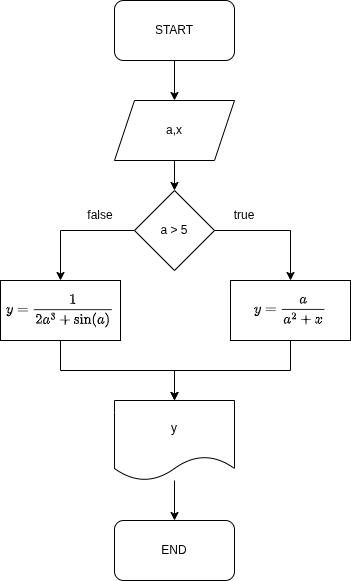

The diagram above was exported from draw.io. Its source (the exported page's mxGraphModel, read from the mxfile embedded in the PNG):
<mxGraphModel dx="946" dy="617" grid="1" gridSize="10" guides="1" tooltips="1" connect="1" arrows="1" fold="1" page="1" pageScale="1" pageWidth="827" pageHeight="1169" background="none" math="1" shadow="0">
  <root>
    <mxCell id="0" />
    <mxCell id="1" parent="0" />
    <mxCell id="5S5nBJ1iuHe10xCnx2yZ-1" value="END" style="rounded=1;whiteSpace=wrap;html=1;" parent="1" vertex="1">
      <mxGeometry x="354" y="560" width="120" height="60" as="geometry" />
    </mxCell>
    <mxCell id="5S5nBJ1iuHe10xCnx2yZ-5" value="" style="edgeStyle=orthogonalEdgeStyle;rounded=0;orthogonalLoop=1;jettySize=auto;html=1;exitX=0.5;exitY=1;exitDx=0;exitDy=0;" parent="1" source="5S5nBJ1iuHe10xCnx2yZ-2" edge="1">
      <mxGeometry relative="1" as="geometry">
        <mxPoint x="364" y="10" as="sourcePoint" />
        <mxPoint x="414" y="140" as="targetPoint" />
      </mxGeometry>
    </mxCell>
    <mxCell id="5S5nBJ1iuHe10xCnx2yZ-2" value="START" style="rounded=1;whiteSpace=wrap;html=1;glass=0;" parent="1" vertex="1">
      <mxGeometry x="354" y="40" width="120" height="60" as="geometry" />
    </mxCell>
    <mxCell id="5S5nBJ1iuHe10xCnx2yZ-9" style="edgeStyle=orthogonalEdgeStyle;rounded=0;orthogonalLoop=1;jettySize=auto;html=1;entryX=0.5;entryY=0;entryDx=0;entryDy=0;" parent="1" source="5S5nBJ1iuHe10xCnx2yZ-3" edge="1">
      <mxGeometry relative="1" as="geometry">
        <mxPoint x="414" y="230" as="targetPoint" />
      </mxGeometry>
    </mxCell>
    <mxCell id="5S5nBJ1iuHe10xCnx2yZ-3" value="a,x" style="shape=parallelogram;perimeter=parallelogramPerimeter;whiteSpace=wrap;html=1;fixedSize=1;" parent="1" vertex="1">
      <mxGeometry x="354" y="140" width="120" height="60" as="geometry" />
    </mxCell>
    <mxCell id="5S5nBJ1iuHe10xCnx2yZ-7" value="" style="edgeStyle=orthogonalEdgeStyle;rounded=0;orthogonalLoop=1;jettySize=auto;html=1;" parent="1" source="5S5nBJ1iuHe10xCnx2yZ-6" target="5S5nBJ1iuHe10xCnx2yZ-1" edge="1">
      <mxGeometry relative="1" as="geometry" />
    </mxCell>
    <mxCell id="5S5nBJ1iuHe10xCnx2yZ-6" value="y" style="shape=document;whiteSpace=wrap;html=1;boundedLbl=1;" parent="1" vertex="1">
      <mxGeometry x="354" y="440" width="120" height="80" as="geometry" />
    </mxCell>
    <mxCell id="XAzITjcKHK_xI_bQmZXA-4" style="edgeStyle=orthogonalEdgeStyle;rounded=0;orthogonalLoop=1;jettySize=auto;html=1;entryX=0.5;entryY=0;entryDx=0;entryDy=0;" edge="1" parent="1" source="XAzITjcKHK_xI_bQmZXA-1" target="XAzITjcKHK_xI_bQmZXA-2">
      <mxGeometry relative="1" as="geometry" />
    </mxCell>
    <mxCell id="XAzITjcKHK_xI_bQmZXA-5" style="edgeStyle=orthogonalEdgeStyle;rounded=0;orthogonalLoop=1;jettySize=auto;html=1;exitX=1;exitY=0.5;exitDx=0;exitDy=0;" edge="1" parent="1" source="XAzITjcKHK_xI_bQmZXA-1" target="XAzITjcKHK_xI_bQmZXA-3">
      <mxGeometry relative="1" as="geometry" />
    </mxCell>
    <mxCell id="XAzITjcKHK_xI_bQmZXA-1" value="a &amp;gt; 5" style="rhombus;whiteSpace=wrap;html=1;" vertex="1" parent="1">
      <mxGeometry x="374" y="230" width="80" height="80" as="geometry" />
    </mxCell>
    <mxCell id="XAzITjcKHK_xI_bQmZXA-6" style="edgeStyle=orthogonalEdgeStyle;rounded=0;orthogonalLoop=1;jettySize=auto;html=1;" edge="1" parent="1" source="XAzITjcKHK_xI_bQmZXA-2" target="5S5nBJ1iuHe10xCnx2yZ-6">
      <mxGeometry relative="1" as="geometry" />
    </mxCell>
    <mxCell id="XAzITjcKHK_xI_bQmZXA-2" value="&lt;div&gt;$$y = \frac{1}{2a^3 + \sin(a)}$$&lt;/div&gt;" style="rounded=0;whiteSpace=wrap;html=1;" vertex="1" parent="1">
      <mxGeometry x="240" y="320" width="120" height="60" as="geometry" />
    </mxCell>
    <mxCell id="XAzITjcKHK_xI_bQmZXA-7" style="edgeStyle=orthogonalEdgeStyle;rounded=0;orthogonalLoop=1;jettySize=auto;html=1;entryX=0.5;entryY=0;entryDx=0;entryDy=0;" edge="1" parent="1" source="XAzITjcKHK_xI_bQmZXA-3" target="5S5nBJ1iuHe10xCnx2yZ-6">
      <mxGeometry relative="1" as="geometry" />
    </mxCell>
    <mxCell id="XAzITjcKHK_xI_bQmZXA-3" value="&lt;div&gt;$$y = \frac{a}{a^2 + x}$$&lt;/div&gt;" style="rounded=0;whiteSpace=wrap;html=1;" vertex="1" parent="1">
      <mxGeometry x="470" y="320" width="120" height="60" as="geometry" />
    </mxCell>
    <mxCell id="XAzITjcKHK_xI_bQmZXA-8" value="true" style="text;html=1;whiteSpace=wrap;strokeColor=none;fillColor=none;align=center;verticalAlign=middle;rounded=0;" vertex="1" parent="1">
      <mxGeometry x="454" y="240" width="60" height="30" as="geometry" />
    </mxCell>
    <mxCell id="XAzITjcKHK_xI_bQmZXA-9" value="false" style="text;html=1;whiteSpace=wrap;strokeColor=none;fillColor=none;align=center;verticalAlign=middle;rounded=0;" vertex="1" parent="1">
      <mxGeometry x="310" y="240" width="60" height="30" as="geometry" />
    </mxCell>
  </root>
</mxGraphModel>